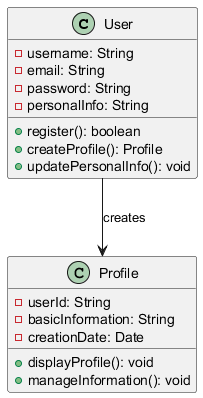

The diagram above was rendered by PlantUML. Its source (embedded in the PNG):
@startuml
class User {
    - username: String
    - email: String
    - password: String
    - personalInfo: String
    + register(): boolean
    + createProfile(): Profile
    + updatePersonalInfo(): void
}

class Profile {
    - userId: String
    - basicInformation: String
    - creationDate: Date
    + displayProfile(): void
    + manageInformation(): void
}

User --> Profile : creates
@enduml